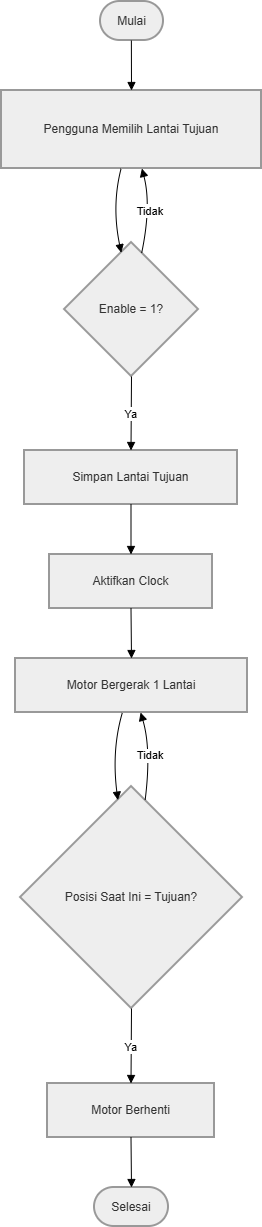

The diagram above was exported from draw.io. Its source (the exported page's mxGraphModel, read from the mxfile embedded in the PNG):
<mxGraphModel dx="972" dy="540" grid="1" gridSize="10" guides="1" tooltips="1" connect="1" arrows="1" fold="1" page="1" pageScale="1" pageWidth="850" pageHeight="1100" math="0" shadow="0">
  <root>
    <mxCell id="0" />
    <mxCell id="1" parent="0" />
    <mxCell id="ldYyn4fOJf_msN3COj7--1" parent="1" style="rounded=1;whiteSpace=wrap;arcSize=50;strokeWidth=2;fillColor=light-dark(#eeeeee,#1f2020);strokeColor=light-dark(#999999,#cccccc);fontColor=light-dark(#333333,#cccccc);" value="Mulai" vertex="1">
      <mxGeometry height="39" width="63" x="119" y="20" as="geometry" />
    </mxCell>
    <mxCell id="ldYyn4fOJf_msN3COj7--2" parent="1" style="whiteSpace=wrap;strokeWidth=2;fillColor=light-dark(#eeeeee,#1f2020);strokeColor=light-dark(#999999,#cccccc);fontColor=light-dark(#333333,#cccccc);" value="Pengguna Memilih Lantai Tujuan" vertex="1">
      <mxGeometry height="78" width="260" x="20" y="109" as="geometry" />
    </mxCell>
    <mxCell id="ldYyn4fOJf_msN3COj7--3" parent="1" style="rhombus;strokeWidth=2;whiteSpace=wrap;fillColor=light-dark(#eeeeee,#1f2020);strokeColor=light-dark(#999999,#cccccc);fontColor=light-dark(#333333,#cccccc);" value="Enable = 1?" vertex="1">
      <mxGeometry height="134" width="134" x="83" y="261" as="geometry" />
    </mxCell>
    <mxCell id="ldYyn4fOJf_msN3COj7--4" parent="1" style="whiteSpace=wrap;strokeWidth=2;fillColor=light-dark(#eeeeee,#1f2020);strokeColor=light-dark(#999999,#cccccc);fontColor=light-dark(#333333,#cccccc);" value="Simpan Lantai Tujuan" vertex="1">
      <mxGeometry height="54" width="213" x="43" y="469" as="geometry" />
    </mxCell>
    <mxCell id="ldYyn4fOJf_msN3COj7--5" parent="1" style="whiteSpace=wrap;strokeWidth=2;fillColor=light-dark(#eeeeee,#1f2020);strokeColor=light-dark(#999999,#cccccc);fontColor=light-dark(#333333,#cccccc);" value="Aktifkan Clock" vertex="1">
      <mxGeometry height="54" width="163" x="68" y="573" as="geometry" />
    </mxCell>
    <mxCell id="ldYyn4fOJf_msN3COj7--6" parent="1" style="whiteSpace=wrap;strokeWidth=2;fillColor=light-dark(#eeeeee,#1f2020);strokeColor=light-dark(#999999,#cccccc);fontColor=light-dark(#333333,#cccccc);" value="Motor Bergerak 1 Lantai" vertex="1">
      <mxGeometry height="54" width="232" x="34" y="677" as="geometry" />
    </mxCell>
    <mxCell id="ldYyn4fOJf_msN3COj7--7" parent="1" style="rhombus;strokeWidth=2;whiteSpace=wrap;fillColor=light-dark(#eeeeee,#1f2020);strokeColor=light-dark(#999999,#cccccc);fontColor=light-dark(#333333,#cccccc);" value="Posisi Saat Ini = Tujuan?" vertex="1">
      <mxGeometry height="222" width="222" x="39" y="805" as="geometry" />
    </mxCell>
    <mxCell id="ldYyn4fOJf_msN3COj7--8" parent="1" style="whiteSpace=wrap;strokeWidth=2;fillColor=light-dark(#eeeeee,#1f2020);strokeColor=light-dark(#999999,#cccccc);fontColor=light-dark(#333333,#cccccc);" value="Motor Berhenti" vertex="1">
      <mxGeometry height="54" width="167" x="66" y="1102" as="geometry" />
    </mxCell>
    <mxCell id="ldYyn4fOJf_msN3COj7--9" parent="1" style="rounded=1;whiteSpace=wrap;arcSize=50;strokeWidth=2;fillColor=light-dark(#eeeeee,#1f2020);strokeColor=light-dark(#999999,#cccccc);fontColor=light-dark(#333333,#cccccc);" value="Selesai" vertex="1">
      <mxGeometry height="39" width="74" x="113" y="1206" as="geometry" />
    </mxCell>
    <mxCell id="ldYyn4fOJf_msN3COj7--10" edge="1" parent="1" source="ldYyn4fOJf_msN3COj7--1" style="curved=1;startArrow=none;endArrow=block;exitX=0.49;exitY=1;entryX=0.5;entryY=0;rounded=0;" target="ldYyn4fOJf_msN3COj7--2" value="">
      <mxGeometry relative="1" as="geometry">
        <Array as="points" />
      </mxGeometry>
    </mxCell>
    <mxCell id="ldYyn4fOJf_msN3COj7--11" edge="1" parent="1" source="ldYyn4fOJf_msN3COj7--2" style="curved=1;startArrow=none;endArrow=block;exitX=0.46;exitY=1;entryX=0.41;entryY=0;rounded=0;" target="ldYyn4fOJf_msN3COj7--3" value="">
      <mxGeometry relative="1" as="geometry">
        <Array as="points">
          <mxPoint x="130" y="224" />
        </Array>
      </mxGeometry>
    </mxCell>
    <mxCell id="ldYyn4fOJf_msN3COj7--12" edge="1" parent="1" source="ldYyn4fOJf_msN3COj7--3" style="curved=1;startArrow=none;endArrow=block;exitX=0.59;exitY=0;entryX=0.54;entryY=1;rounded=0;" target="ldYyn4fOJf_msN3COj7--2" value="Tidak">
      <mxGeometry relative="1" as="geometry">
        <Array as="points">
          <mxPoint x="170" y="224" />
        </Array>
      </mxGeometry>
    </mxCell>
    <mxCell id="ldYyn4fOJf_msN3COj7--13" edge="1" parent="1" source="ldYyn4fOJf_msN3COj7--3" style="curved=1;startArrow=none;endArrow=block;exitX=0.5;exitY=1;entryX=0.5;entryY=0.01;rounded=0;" target="ldYyn4fOJf_msN3COj7--4" value="Ya">
      <mxGeometry relative="1" as="geometry">
        <Array as="points" />
      </mxGeometry>
    </mxCell>
    <mxCell id="ldYyn4fOJf_msN3COj7--14" edge="1" parent="1" source="ldYyn4fOJf_msN3COj7--4" style="curved=1;startArrow=none;endArrow=block;exitX=0.5;exitY=1.01;entryX=0.5;entryY=0.01;rounded=0;" target="ldYyn4fOJf_msN3COj7--5" value="">
      <mxGeometry relative="1" as="geometry">
        <Array as="points" />
      </mxGeometry>
    </mxCell>
    <mxCell id="ldYyn4fOJf_msN3COj7--15" edge="1" parent="1" source="ldYyn4fOJf_msN3COj7--5" style="curved=1;startArrow=none;endArrow=block;exitX=0.5;exitY=1.01;entryX=0.5;entryY=0.01;rounded=0;" target="ldYyn4fOJf_msN3COj7--6" value="">
      <mxGeometry relative="1" as="geometry">
        <Array as="points" />
      </mxGeometry>
    </mxCell>
    <mxCell id="ldYyn4fOJf_msN3COj7--16" edge="1" parent="1" source="ldYyn4fOJf_msN3COj7--6" style="curved=1;startArrow=none;endArrow=block;exitX=0.46;exitY=1.01;entryX=0.43;entryY=0;rounded=0;" target="ldYyn4fOJf_msN3COj7--7" value="">
      <mxGeometry relative="1" as="geometry">
        <Array as="points">
          <mxPoint x="130" y="768" />
        </Array>
      </mxGeometry>
    </mxCell>
    <mxCell id="ldYyn4fOJf_msN3COj7--17" edge="1" parent="1" source="ldYyn4fOJf_msN3COj7--7" style="curved=1;startArrow=none;endArrow=block;exitX=0.57;exitY=0;entryX=0.54;entryY=1.01;rounded=0;" target="ldYyn4fOJf_msN3COj7--6" value="Tidak">
      <mxGeometry relative="1" as="geometry">
        <Array as="points">
          <mxPoint x="170" y="768" />
        </Array>
      </mxGeometry>
    </mxCell>
    <mxCell id="ldYyn4fOJf_msN3COj7--18" edge="1" parent="1" source="ldYyn4fOJf_msN3COj7--7" style="curved=1;startArrow=none;endArrow=block;exitX=0.5;exitY=1;entryX=0.5;entryY=-0.01;rounded=0;" target="ldYyn4fOJf_msN3COj7--8" value="Ya">
      <mxGeometry relative="1" as="geometry">
        <Array as="points" />
      </mxGeometry>
    </mxCell>
    <mxCell id="ldYyn4fOJf_msN3COj7--19" edge="1" parent="1" source="ldYyn4fOJf_msN3COj7--8" style="curved=1;startArrow=none;endArrow=block;exitX=0.5;exitY=0.99;entryX=0.5;entryY=-0.01;rounded=0;" target="ldYyn4fOJf_msN3COj7--9" value="">
      <mxGeometry relative="1" as="geometry">
        <Array as="points" />
      </mxGeometry>
    </mxCell>
  </root>
</mxGraphModel>